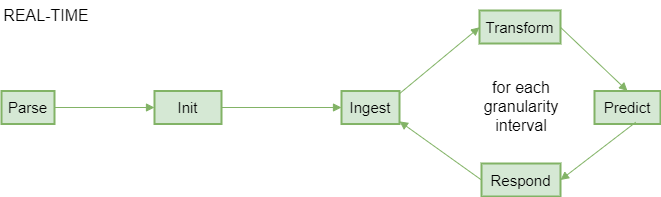

The diagram above was exported from draw.io. Its source (the exported page's mxGraphModel, read from the mxfile embedded in the PNG):
<mxGraphModel dx="2150" dy="1471" grid="1" gridSize="10" guides="1" tooltips="1" connect="1" arrows="1" fold="1" page="1" pageScale="1" pageWidth="1100" pageHeight="850" math="0" shadow="0">
  <root>
    <mxCell id="0" />
    <mxCell id="1" parent="0" />
    <mxCell id="2" value="REAL-TIME" style="text;html=1;align=center;verticalAlign=middle;whiteSpace=wrap;rounded=0;fontFamily=Helvetica;fontSize=16;fontColor=default;labelBackgroundColor=none;" vertex="1" parent="1">
      <mxGeometry y="350" width="90" height="30" as="geometry" />
    </mxCell>
    <mxCell id="3" value="Parse" style="whiteSpace=wrap;strokeWidth=2;fillColor=#d5e8d4;strokeColor=#82b366;fontSize=15;" vertex="1" parent="1">
      <mxGeometry y="440.5" width="53" height="33" as="geometry" />
    </mxCell>
    <mxCell id="4" value="Init" style="whiteSpace=wrap;strokeWidth=2;fillColor=#d5e8d4;strokeColor=#82b366;fontSize=15;" vertex="1" parent="1">
      <mxGeometry x="153" y="440.5" width="67" height="33" as="geometry" />
    </mxCell>
    <mxCell id="5" value="Ingest" style="whiteSpace=wrap;strokeWidth=2;fillColor=#d5e8d4;strokeColor=#82b366;fontSize=15;" vertex="1" parent="1">
      <mxGeometry x="340" y="440.505" width="58" height="33" as="geometry" />
    </mxCell>
    <mxCell id="6" value="Transform" style="whiteSpace=wrap;strokeWidth=2;fillColor=#d5e8d4;strokeColor=#82b366;fontSize=15;" vertex="1" parent="1">
      <mxGeometry x="478" y="360" width="81" height="33" as="geometry" />
    </mxCell>
    <mxCell id="7" value="Predict" style="whiteSpace=wrap;strokeWidth=2;fillColor=#d5e8d4;strokeColor=#82b366;fontSize=15;" vertex="1" parent="1">
      <mxGeometry x="593" y="440.5" width="66" height="33" as="geometry" />
    </mxCell>
    <mxCell id="8" value="Respond" style="whiteSpace=wrap;strokeWidth=2;fillColor=#d5e8d4;strokeColor=#82b366;fontSize=15;" vertex="1" parent="1">
      <mxGeometry x="480" y="513" width="79" height="33" as="geometry" />
    </mxCell>
    <mxCell id="9" value="" style="startArrow=none;endArrow=block;exitX=1;exitY=0.5;entryX=0;entryY=0.5;rounded=0;fillColor=#d5e8d4;strokeColor=#82b366;orthogonal=1;fontSize=15;" edge="1" source="3" target="4" parent="1">
      <mxGeometry relative="1" as="geometry" />
    </mxCell>
    <mxCell id="10" value="" style="startArrow=none;endArrow=block;exitX=1.01;exitY=0.5;entryX=0;entryY=0.5;rounded=0;fillColor=#d5e8d4;strokeColor=#82b366;orthogonal=1;fontSize=15;" edge="1" source="4" target="5" parent="1">
      <mxGeometry relative="1" as="geometry" />
    </mxCell>
    <mxCell id="11" value="" style="startArrow=none;endArrow=block;exitX=1;exitY=0.08;entryX=0;entryY=0.51;rounded=0;fillColor=#d5e8d4;strokeColor=#82b366;orthogonal=1;fontSize=15;" edge="1" source="5" target="6" parent="1">
      <mxGeometry relative="1" as="geometry" />
    </mxCell>
    <mxCell id="12" value="" style="startArrow=none;endArrow=block;exitX=1;exitY=0.51;entryX=0.5;entryY=0;rounded=0;fillColor=#d5e8d4;strokeColor=#82b366;orthogonal=1;fontSize=15;entryDx=0;entryDy=0;" edge="1" source="6" target="7" parent="1">
      <mxGeometry relative="1" as="geometry" />
    </mxCell>
    <mxCell id="13" value="" style="startArrow=none;endArrow=block;rounded=0;fillColor=#d5e8d4;strokeColor=#82b366;orthogonal=1;fontSize=15;exitX=0.624;exitY=0.948;exitDx=0;exitDy=0;exitPerimeter=0;entryX=1;entryY=0.5;entryDx=0;entryDy=0;" edge="1" source="7" target="8" parent="1">
      <mxGeometry relative="1" as="geometry">
        <mxPoint x="730" y="510" as="sourcePoint" />
        <mxPoint x="630" y="538" as="targetPoint" />
      </mxGeometry>
    </mxCell>
    <mxCell id="14" value="" style="startArrow=none;endArrow=block;exitX=0;exitY=0.5;entryX=1;entryY=0.92;rounded=0;fillColor=#d5e8d4;strokeColor=#82b366;orthogonal=1;fontSize=15;exitDx=0;exitDy=0;" edge="1" source="8" target="5" parent="1">
      <mxGeometry relative="1" as="geometry" />
    </mxCell>
    <mxCell id="15" value="for each granularity&lt;div&gt;interval&lt;/div&gt;" style="text;html=1;align=center;verticalAlign=middle;whiteSpace=wrap;rounded=0;fontFamily=Helvetica;fontSize=16;fontColor=default;labelBackgroundColor=none;" vertex="1" parent="1">
      <mxGeometry x="468.75" y="440.5" width="101.5" height="30" as="geometry" />
    </mxCell>
  </root>
</mxGraphModel>